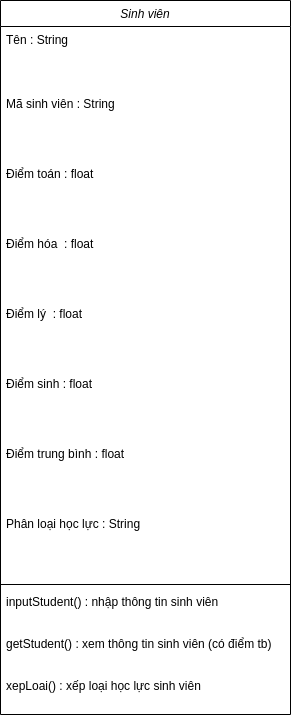

The diagram above was exported from draw.io. Its source (the exported page's mxGraphModel, read from the mxfile embedded in the PNG):
<mxGraphModel dx="1422" dy="773" grid="1" gridSize="10" guides="1" tooltips="1" connect="1" arrows="1" fold="1" page="1" pageScale="1" pageWidth="827" pageHeight="1169" math="0" shadow="0">
  <root>
    <mxCell id="WIyWlLk6GJQsqaUBKTNV-0" />
    <mxCell id="WIyWlLk6GJQsqaUBKTNV-1" parent="WIyWlLk6GJQsqaUBKTNV-0" />
    <mxCell id="zkfFHV4jXpPFQw0GAbJ--0" value="Sinh viên" style="swimlane;fontStyle=2;align=center;verticalAlign=top;childLayout=stackLayout;horizontal=1;startSize=26;horizontalStack=0;resizeParent=1;resizeLast=0;collapsible=1;marginBottom=0;rounded=0;shadow=0;strokeWidth=1;" parent="WIyWlLk6GJQsqaUBKTNV-1" vertex="1">
      <mxGeometry x="240" y="80" width="290" height="714" as="geometry">
        <mxRectangle x="230" y="140" width="160" height="26" as="alternateBounds" />
      </mxGeometry>
    </mxCell>
    <mxCell id="zkfFHV4jXpPFQw0GAbJ--1" value="Tên : String " style="text;align=left;verticalAlign=top;spacingLeft=4;spacingRight=4;overflow=hidden;rotatable=0;points=[[0,0.5],[1,0.5]];portConstraint=eastwest;" parent="zkfFHV4jXpPFQw0GAbJ--0" vertex="1">
      <mxGeometry y="26" width="290" height="64" as="geometry" />
    </mxCell>
    <mxCell id="zkfFHV4jXpPFQw0GAbJ--2" value="Mã sinh viên : String " style="text;align=left;verticalAlign=top;spacingLeft=4;spacingRight=4;overflow=hidden;rotatable=0;points=[[0,0.5],[1,0.5]];portConstraint=eastwest;rounded=0;shadow=0;html=0;" parent="zkfFHV4jXpPFQw0GAbJ--0" vertex="1">
      <mxGeometry y="90" width="290" height="70" as="geometry" />
    </mxCell>
    <mxCell id="zkfFHV4jXpPFQw0GAbJ--3" value="Điểm toán : float " style="text;align=left;verticalAlign=top;spacingLeft=4;spacingRight=4;overflow=hidden;rotatable=0;points=[[0,0.5],[1,0.5]];portConstraint=eastwest;rounded=0;shadow=0;html=0;" parent="zkfFHV4jXpPFQw0GAbJ--0" vertex="1">
      <mxGeometry y="160" width="290" height="70" as="geometry" />
    </mxCell>
    <mxCell id="_F_PhFN67jDiNGmqGu5g-0" value="Điểm hóa  : float " style="text;align=left;verticalAlign=top;spacingLeft=4;spacingRight=4;overflow=hidden;rotatable=0;points=[[0,0.5],[1,0.5]];portConstraint=eastwest;rounded=0;shadow=0;html=0;" vertex="1" parent="zkfFHV4jXpPFQw0GAbJ--0">
      <mxGeometry y="230" width="290" height="70" as="geometry" />
    </mxCell>
    <mxCell id="_F_PhFN67jDiNGmqGu5g-1" value="Điểm lý  : float " style="text;align=left;verticalAlign=top;spacingLeft=4;spacingRight=4;overflow=hidden;rotatable=0;points=[[0,0.5],[1,0.5]];portConstraint=eastwest;rounded=0;shadow=0;html=0;" vertex="1" parent="zkfFHV4jXpPFQw0GAbJ--0">
      <mxGeometry y="300" width="290" height="70" as="geometry" />
    </mxCell>
    <mxCell id="_F_PhFN67jDiNGmqGu5g-2" value="Điểm sinh : float " style="text;align=left;verticalAlign=top;spacingLeft=4;spacingRight=4;overflow=hidden;rotatable=0;points=[[0,0.5],[1,0.5]];portConstraint=eastwest;rounded=0;shadow=0;html=0;" vertex="1" parent="zkfFHV4jXpPFQw0GAbJ--0">
      <mxGeometry y="370" width="290" height="70" as="geometry" />
    </mxCell>
    <mxCell id="_F_PhFN67jDiNGmqGu5g-12" value="Điểm trung bình : float " style="text;align=left;verticalAlign=top;spacingLeft=4;spacingRight=4;overflow=hidden;rotatable=0;points=[[0,0.5],[1,0.5]];portConstraint=eastwest;rounded=0;shadow=0;html=0;" vertex="1" parent="zkfFHV4jXpPFQw0GAbJ--0">
      <mxGeometry y="440" width="290" height="70" as="geometry" />
    </mxCell>
    <mxCell id="_F_PhFN67jDiNGmqGu5g-13" value="Phân loại học lực : String " style="text;align=left;verticalAlign=top;spacingLeft=4;spacingRight=4;overflow=hidden;rotatable=0;points=[[0,0.5],[1,0.5]];portConstraint=eastwest;rounded=0;shadow=0;html=0;" vertex="1" parent="zkfFHV4jXpPFQw0GAbJ--0">
      <mxGeometry y="510" width="290" height="70" as="geometry" />
    </mxCell>
    <mxCell id="zkfFHV4jXpPFQw0GAbJ--4" value="" style="line;html=1;strokeWidth=1;align=left;verticalAlign=middle;spacingTop=-1;spacingLeft=3;spacingRight=3;rotatable=0;labelPosition=right;points=[];portConstraint=eastwest;" parent="zkfFHV4jXpPFQw0GAbJ--0" vertex="1">
      <mxGeometry y="580" width="290" height="8" as="geometry" />
    </mxCell>
    <mxCell id="zkfFHV4jXpPFQw0GAbJ--5" value="inputStudent() : nhập thông tin sinh viên " style="text;align=left;verticalAlign=top;spacingLeft=4;spacingRight=4;overflow=hidden;rotatable=0;points=[[0,0.5],[1,0.5]];portConstraint=eastwest;" parent="zkfFHV4jXpPFQw0GAbJ--0" vertex="1">
      <mxGeometry y="588" width="290" height="42" as="geometry" />
    </mxCell>
    <mxCell id="_F_PhFN67jDiNGmqGu5g-14" value="getStudent() : xem thông tin sinh viên (có điểm tb)" style="text;align=left;verticalAlign=top;spacingLeft=4;spacingRight=4;overflow=hidden;rotatable=0;points=[[0,0.5],[1,0.5]];portConstraint=eastwest;" vertex="1" parent="zkfFHV4jXpPFQw0GAbJ--0">
      <mxGeometry y="630" width="290" height="42" as="geometry" />
    </mxCell>
    <mxCell id="_F_PhFN67jDiNGmqGu5g-15" value="xepLoai() : xếp loại học lực sinh viên " style="text;align=left;verticalAlign=top;spacingLeft=4;spacingRight=4;overflow=hidden;rotatable=0;points=[[0,0.5],[1,0.5]];portConstraint=eastwest;" vertex="1" parent="zkfFHV4jXpPFQw0GAbJ--0">
      <mxGeometry y="672" width="290" height="42" as="geometry" />
    </mxCell>
  </root>
</mxGraphModel>